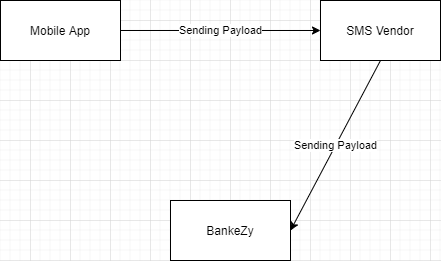

The diagram above was exported from draw.io. Its source (the exported page's mxGraphModel, read from the mxfile embedded in the PNG):
<mxGraphModel dx="1102" dy="525" grid="1" gridSize="10" guides="1" tooltips="1" connect="1" arrows="1" fold="1" page="1" pageScale="1" pageWidth="850" pageHeight="1100" math="0" shadow="0">
  <root>
    <mxCell id="0" />
    <mxCell id="1" parent="0" />
    <mxCell id="1rgrYH9I1Wu4Pmc3GU2j-1" value="Mobile App" style="rounded=0;whiteSpace=wrap;html=1;" vertex="1" parent="1">
      <mxGeometry x="170" y="100" width="120" height="60" as="geometry" />
    </mxCell>
    <mxCell id="1rgrYH9I1Wu4Pmc3GU2j-2" value="SMS Vendor" style="rounded=0;whiteSpace=wrap;html=1;" vertex="1" parent="1">
      <mxGeometry x="490" y="100" width="120" height="60" as="geometry" />
    </mxCell>
    <mxCell id="1rgrYH9I1Wu4Pmc3GU2j-3" value="BankeZy" style="rounded=0;whiteSpace=wrap;html=1;" vertex="1" parent="1">
      <mxGeometry x="340" y="300" width="120" height="60" as="geometry" />
    </mxCell>
    <mxCell id="1rgrYH9I1Wu4Pmc3GU2j-4" value="Sending Payload" style="endArrow=classic;html=1;rounded=0;exitX=1;exitY=0.5;exitDx=0;exitDy=0;entryX=0;entryY=0.5;entryDx=0;entryDy=0;" edge="1" parent="1" source="1rgrYH9I1Wu4Pmc3GU2j-1" target="1rgrYH9I1Wu4Pmc3GU2j-2">
      <mxGeometry width="50" height="50" relative="1" as="geometry">
        <mxPoint x="400" y="300" as="sourcePoint" />
        <mxPoint x="450" y="250" as="targetPoint" />
      </mxGeometry>
    </mxCell>
    <mxCell id="1rgrYH9I1Wu4Pmc3GU2j-5" value="Sending Payload" style="endArrow=classic;html=1;rounded=0;exitX=0.5;exitY=1;exitDx=0;exitDy=0;entryX=1;entryY=0.5;entryDx=0;entryDy=0;" edge="1" parent="1" source="1rgrYH9I1Wu4Pmc3GU2j-2" target="1rgrYH9I1Wu4Pmc3GU2j-3">
      <mxGeometry width="50" height="50" relative="1" as="geometry">
        <mxPoint x="400" y="300" as="sourcePoint" />
        <mxPoint x="450" y="250" as="targetPoint" />
      </mxGeometry>
    </mxCell>
  </root>
</mxGraphModel>